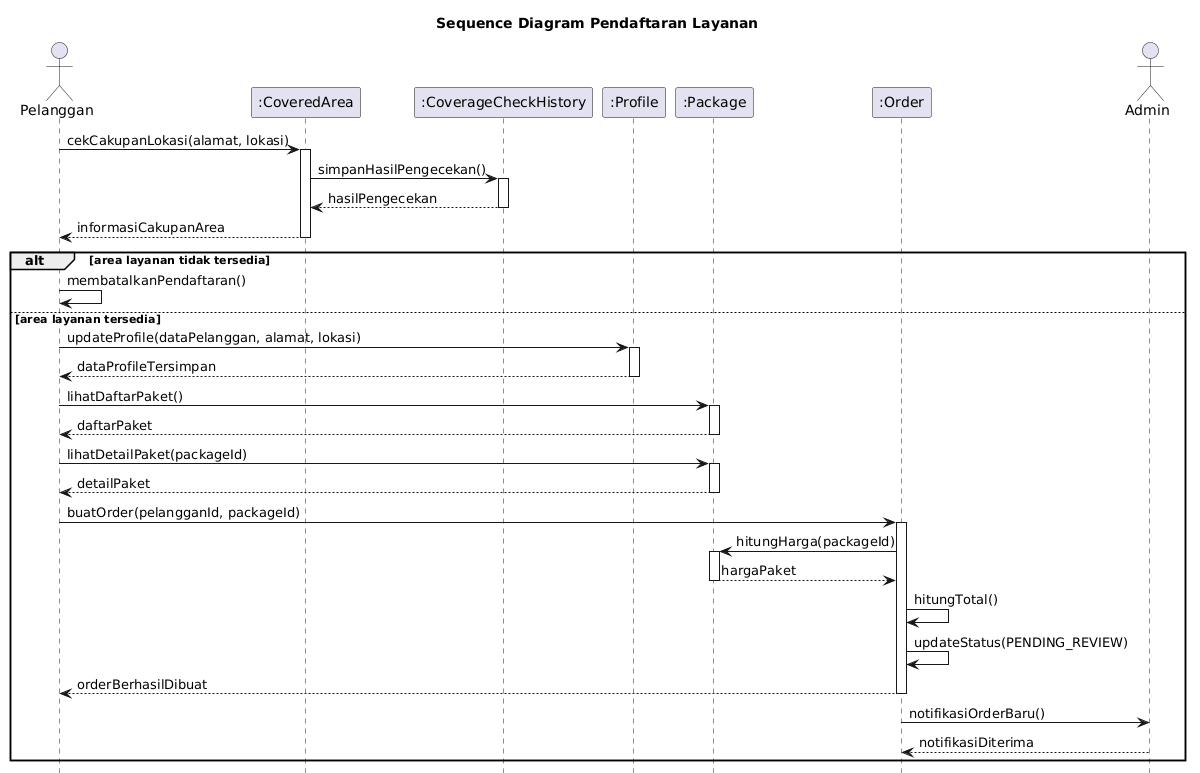

The diagram above was rendered by PlantUML. Its source (embedded in the PNG):
@startuml
title Sequence Diagram Pendaftaran Layanan

skinparam shadowing false
skinparam responseMessageBelowArrow true
hide footbox

actor Pelanggan
participant ":CoveredArea" as CoveredArea
participant ":CoverageCheckHistory" as CoverageCheckHistory
participant ":Profile" as Profile
participant ":Package" as InternetPackage
participant ":Order" as Order
actor Admin

Pelanggan -> CoveredArea: cekCakupanLokasi(alamat, lokasi)
activate CoveredArea
CoveredArea -> CoverageCheckHistory: simpanHasilPengecekan()
activate CoverageCheckHistory
CoverageCheckHistory --> CoveredArea: hasilPengecekan
deactivate CoverageCheckHistory
CoveredArea --> Pelanggan: informasiCakupanArea
deactivate CoveredArea

alt area layanan tidak tersedia
  Pelanggan -> Pelanggan: membatalkanPendaftaran()
else area layanan tersedia
  Pelanggan -> Profile: updateProfile(dataPelanggan, alamat, lokasi)
  activate Profile
  Profile --> Pelanggan: dataProfileTersimpan
  deactivate Profile

  Pelanggan -> InternetPackage: lihatDaftarPaket()
  activate InternetPackage
  InternetPackage --> Pelanggan: daftarPaket
  deactivate InternetPackage

  Pelanggan -> InternetPackage: lihatDetailPaket(packageId)
  activate InternetPackage
  InternetPackage --> Pelanggan: detailPaket
  deactivate InternetPackage

  Pelanggan -> Order: buatOrder(pelangganId, packageId)
  activate Order
  Order -> InternetPackage: hitungHarga(packageId)
  activate InternetPackage
  InternetPackage --> Order: hargaPaket
  deactivate InternetPackage
  Order -> Order: hitungTotal()
  Order -> Order: updateStatus(PENDING_REVIEW)
  Order --> Pelanggan: orderBerhasilDibuat
  deactivate Order

  Order -> Admin: notifikasiOrderBaru()
  Admin --> Order: notifikasiDiterima
end
@enduml